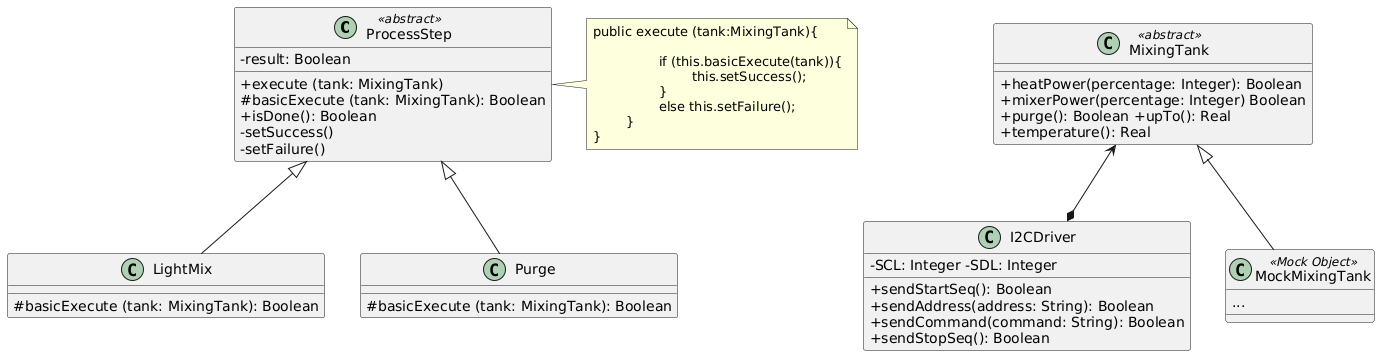

The diagram above was rendered by PlantUML. Its source (embedded in the PNG):
@startuml
skinparam classAttributeIconSize 0

class ProcessStep <<abstract>> {
-result: Boolean 
+execute (tank: MixingTank) 
#basicExecute (tank: MixingTank): Boolean 
+isDone(): Boolean 
-setSuccess() 
-setFailure()
}

class LightMix extends ProcessStep {
#basicExecute (tank: MixingTank): Boolean 
}

class Purge extends ProcessStep {
#basicExecute (tank: MixingTank): Boolean 
}

class MixingTank <<abstract>> {
+heatPower(percentage: Integer): Boolean 
+mixerPower(percentage: Integer) Boolean 
+purge(): Boolean +upTo(): Real 
+temperature(): Real
} 

class I2CDriver {
-SCL: Integer -SDL: Integer 
+sendStartSeq(): Boolean 
+sendAddress(address: String): Boolean 
+sendCommand(command: String): Boolean 
+sendStopSeq(): Boolean
}

MixingTank <--* I2CDriver

class MockMixingTank <<Mock Object>> extends MixingTank {
...
}

note right of ProcessStep : public execute (tank:MixingTank){ \n\n\t\tif (this.basicExecute(tank)){\n\t\t\tthis.setSuccess();\n\t\t}\n\t\telse this.setFailure();\n\t}\n}
@enduml